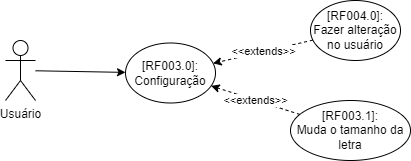

The diagram above was exported from draw.io. Its source (the exported page's mxGraphModel, read from the mxfile embedded in the PNG):
<mxGraphModel dx="2249" dy="794" grid="1" gridSize="10" guides="1" tooltips="1" connect="1" arrows="1" fold="1" page="1" pageScale="1" pageWidth="827" pageHeight="1169" math="0" shadow="0">
  <root>
    <mxCell id="0" />
    <mxCell id="1" parent="0" />
    <mxCell id="F-qqo6Aamx6wos9-eBBI-1" value="Usuário" style="shape=umlActor;verticalLabelPosition=bottom;verticalAlign=top;html=1;outlineConnect=0;" vertex="1" parent="1">
      <mxGeometry x="-570" y="540" width="30" height="60" as="geometry" />
    </mxCell>
    <mxCell id="F-qqo6Aamx6wos9-eBBI-2" value="" style="endArrow=classic;html=1;rounded=0;" edge="1" parent="1" source="F-qqo6Aamx6wos9-eBBI-1" target="F-qqo6Aamx6wos9-eBBI-3">
      <mxGeometry width="50" height="50" relative="1" as="geometry">
        <mxPoint x="-530" y="374.99999999999955" as="sourcePoint" />
        <mxPoint x="-490" y="570" as="targetPoint" />
      </mxGeometry>
    </mxCell>
    <mxCell id="F-qqo6Aamx6wos9-eBBI-3" value="&lt;span&gt;[RF003.0]:&lt;br&gt;&lt;/span&gt;Configuração" style="ellipse;whiteSpace=wrap;html=1;" vertex="1" parent="1">
      <mxGeometry x="-450" y="542.5" width="90" height="60" as="geometry" />
    </mxCell>
    <mxCell id="F-qqo6Aamx6wos9-eBBI-4" value="&lt;span&gt;[RF003.1]:&lt;br&gt;&lt;/span&gt;Muda o tamanho da letra" style="ellipse;whiteSpace=wrap;html=1;" vertex="1" parent="1">
      <mxGeometry x="-285" y="600" width="120" height="60" as="geometry" />
    </mxCell>
    <mxCell id="F-qqo6Aamx6wos9-eBBI-5" value="&amp;lt;&amp;lt;extends&amp;gt;&amp;gt;" style="endArrow=classic;html=1;rounded=0;dashed=1;" edge="1" parent="1" source="F-qqo6Aamx6wos9-eBBI-4" target="F-qqo6Aamx6wos9-eBBI-3">
      <mxGeometry width="50" height="50" relative="1" as="geometry">
        <mxPoint x="-217.84004239987257" y="720.0000423998724" as="sourcePoint" />
        <mxPoint x="-254" y="635" as="targetPoint" />
      </mxGeometry>
    </mxCell>
    <mxCell id="F-qqo6Aamx6wos9-eBBI-6" value="&lt;span&gt;[RF004.0]:&lt;br&gt;&lt;/span&gt;Fazer alteração no usuário" style="ellipse;whiteSpace=wrap;html=1;" vertex="1" parent="1">
      <mxGeometry x="-265" y="500" width="90" height="60" as="geometry" />
    </mxCell>
    <mxCell id="F-qqo6Aamx6wos9-eBBI-7" value="&amp;lt;&amp;lt;extends&amp;gt;&amp;gt;" style="endArrow=classic;html=1;rounded=0;dashed=1;" edge="1" parent="1" source="F-qqo6Aamx6wos9-eBBI-6" target="F-qqo6Aamx6wos9-eBBI-3">
      <mxGeometry width="50" height="50" relative="1" as="geometry">
        <mxPoint x="-394.00338663724716" y="570.0005457146112" as="sourcePoint" />
        <mxPoint x="-450.30351131731487" y="623.854715348346" as="targetPoint" />
      </mxGeometry>
    </mxCell>
  </root>
</mxGraphModel>